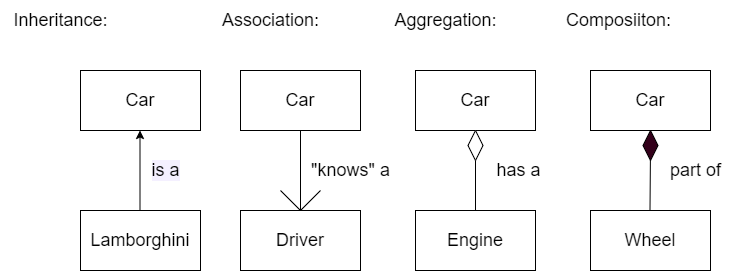

The diagram above was exported from draw.io. Its source (the exported page's mxGraphModel, read from the mxfile embedded in the PNG):
<mxGraphModel dx="1422" dy="754" grid="1" gridSize="10" guides="1" tooltips="1" connect="1" arrows="1" fold="1" page="1" pageScale="1" pageWidth="850" pageHeight="1100" math="0" shadow="0">
  <root>
    <mxCell id="0" />
    <mxCell id="1" parent="0" />
    <mxCell id="MXmfpcq9IyIMbF773TB_-2" value="&lt;font style=&quot;font-size: 18px; line-height: 1;&quot;&gt;Car&lt;/font&gt;" style="rounded=0;whiteSpace=wrap;html=1;" vertex="1" parent="1">
      <mxGeometry x="80" y="120" width="120" height="60" as="geometry" />
    </mxCell>
    <mxCell id="MXmfpcq9IyIMbF773TB_-3" value="" style="endArrow=classic;html=1;rounded=0;fontSize=18;" edge="1" parent="1">
      <mxGeometry width="50" height="50" relative="1" as="geometry">
        <mxPoint x="139.5" y="260" as="sourcePoint" />
        <mxPoint x="139.5" y="180" as="targetPoint" />
      </mxGeometry>
    </mxCell>
    <mxCell id="MXmfpcq9IyIMbF773TB_-4" value="&lt;font style=&quot;font-size: 18px; line-height: 1;&quot;&gt;Lamborghini&lt;/font&gt;" style="rounded=0;whiteSpace=wrap;html=1;" vertex="1" parent="1">
      <mxGeometry x="80" y="260" width="120" height="60" as="geometry" />
    </mxCell>
    <mxCell id="MXmfpcq9IyIMbF773TB_-5" value="Inheritance:" style="text;html=1;align=center;verticalAlign=middle;resizable=0;points=[];autosize=1;strokeColor=none;fillColor=none;fontSize=18;" vertex="1" parent="1">
      <mxGeometry y="50" width="120" height="40" as="geometry" />
    </mxCell>
    <mxCell id="MXmfpcq9IyIMbF773TB_-6" value="Association:" style="text;html=1;align=center;verticalAlign=middle;resizable=0;points=[];autosize=1;strokeColor=none;fillColor=none;fontSize=18;" vertex="1" parent="1">
      <mxGeometry x="210" y="50" width="120" height="40" as="geometry" />
    </mxCell>
    <mxCell id="MXmfpcq9IyIMbF773TB_-7" value="Aggregation:" style="text;html=1;align=center;verticalAlign=middle;resizable=0;points=[];autosize=1;strokeColor=none;fillColor=none;fontSize=18;" vertex="1" parent="1">
      <mxGeometry x="380" y="50" width="130" height="40" as="geometry" />
    </mxCell>
    <mxCell id="MXmfpcq9IyIMbF773TB_-8" value="Composiiton:" style="text;html=1;align=center;verticalAlign=middle;resizable=0;points=[];autosize=1;strokeColor=none;fillColor=none;fontSize=18;" vertex="1" parent="1">
      <mxGeometry x="552.5" y="50" width="130" height="40" as="geometry" />
    </mxCell>
    <mxCell id="MXmfpcq9IyIMbF773TB_-9" value="&lt;font style=&quot;font-size: 18px; line-height: 1;&quot;&gt;Car&lt;/font&gt;" style="rounded=0;whiteSpace=wrap;html=1;" vertex="1" parent="1">
      <mxGeometry x="240" y="120" width="120" height="60" as="geometry" />
    </mxCell>
    <mxCell id="MXmfpcq9IyIMbF773TB_-11" value="&lt;font style=&quot;font-size: 18px; line-height: 1;&quot;&gt;Driver&lt;/font&gt;" style="rounded=0;whiteSpace=wrap;html=1;" vertex="1" parent="1">
      <mxGeometry x="240" y="260" width="120" height="60" as="geometry" />
    </mxCell>
    <mxCell id="MXmfpcq9IyIMbF773TB_-12" value="&lt;font style=&quot;font-size: 18px; line-height: 1;&quot;&gt;Car&lt;/font&gt;" style="rounded=0;whiteSpace=wrap;html=1;" vertex="1" parent="1">
      <mxGeometry x="415" y="120" width="120" height="60" as="geometry" />
    </mxCell>
    <mxCell id="MXmfpcq9IyIMbF773TB_-14" value="&lt;font style=&quot;font-size: 18px; line-height: 1;&quot;&gt;Engine&lt;/font&gt;" style="rounded=0;whiteSpace=wrap;html=1;" vertex="1" parent="1">
      <mxGeometry x="415" y="260" width="120" height="60" as="geometry" />
    </mxCell>
    <mxCell id="MXmfpcq9IyIMbF773TB_-15" value="&lt;font style=&quot;font-size: 18px; line-height: 1;&quot;&gt;Car&lt;/font&gt;" style="rounded=0;whiteSpace=wrap;html=1;" vertex="1" parent="1">
      <mxGeometry x="590" y="120" width="120" height="60" as="geometry" />
    </mxCell>
    <mxCell id="MXmfpcq9IyIMbF773TB_-16" value="" style="endArrow=classic;html=1;rounded=0;fontSize=18;startArrow=none;" edge="1" parent="1" source="MXmfpcq9IyIMbF773TB_-29">
      <mxGeometry width="50" height="50" relative="1" as="geometry">
        <mxPoint x="649.5" y="260" as="sourcePoint" />
        <mxPoint x="649.5" y="180" as="targetPoint" />
      </mxGeometry>
    </mxCell>
    <mxCell id="MXmfpcq9IyIMbF773TB_-17" value="&lt;font style=&quot;font-size: 18px; line-height: 1;&quot;&gt;Wheel&lt;/font&gt;" style="rounded=0;whiteSpace=wrap;html=1;" vertex="1" parent="1">
      <mxGeometry x="590" y="260" width="120" height="60" as="geometry" />
    </mxCell>
    <mxCell id="MXmfpcq9IyIMbF773TB_-18" value="" style="endArrow=none;html=1;rounded=0;fontSize=18;entryX=0.5;entryY=1;entryDx=0;entryDy=0;exitX=0.5;exitY=0;exitDx=0;exitDy=0;" edge="1" parent="1" source="MXmfpcq9IyIMbF773TB_-11" target="MXmfpcq9IyIMbF773TB_-9">
      <mxGeometry width="50" height="50" relative="1" as="geometry">
        <mxPoint x="275" y="240" as="sourcePoint" />
        <mxPoint x="325" y="190" as="targetPoint" />
      </mxGeometry>
    </mxCell>
    <mxCell id="MXmfpcq9IyIMbF773TB_-19" value="" style="endArrow=none;html=1;rounded=0;fontSize=18;" edge="1" parent="1">
      <mxGeometry width="50" height="50" relative="1" as="geometry">
        <mxPoint x="300" y="260" as="sourcePoint" />
        <mxPoint x="320" y="240" as="targetPoint" />
      </mxGeometry>
    </mxCell>
    <mxCell id="MXmfpcq9IyIMbF773TB_-20" value="" style="endArrow=none;html=1;rounded=0;fontSize=18;" edge="1" parent="1">
      <mxGeometry width="50" height="50" relative="1" as="geometry">
        <mxPoint x="280" y="240" as="sourcePoint" />
        <mxPoint x="300" y="260" as="targetPoint" />
      </mxGeometry>
    </mxCell>
    <mxCell id="MXmfpcq9IyIMbF773TB_-21" value="is a" style="text;html=1;align=center;verticalAlign=middle;resizable=0;points=[];autosize=1;strokeColor=none;fillColor=none;fontSize=18;labelBackgroundColor=#F4F0FF;" vertex="1" parent="1">
      <mxGeometry x="140" y="200" width="50" height="40" as="geometry" />
    </mxCell>
    <mxCell id="MXmfpcq9IyIMbF773TB_-22" value="&quot;knows&quot; a" style="text;html=1;align=center;verticalAlign=middle;resizable=0;points=[];autosize=1;strokeColor=none;fillColor=none;fontSize=18;" vertex="1" parent="1">
      <mxGeometry x="300" y="200" width="100" height="40" as="geometry" />
    </mxCell>
    <mxCell id="MXmfpcq9IyIMbF773TB_-23" value="has a" style="text;html=1;align=center;verticalAlign=middle;resizable=0;points=[];autosize=1;strokeColor=none;fillColor=none;fontSize=18;" vertex="1" parent="1">
      <mxGeometry x="482.5" y="200" width="70" height="40" as="geometry" />
    </mxCell>
    <mxCell id="MXmfpcq9IyIMbF773TB_-24" value="part of" style="text;html=1;align=center;verticalAlign=middle;resizable=0;points=[];autosize=1;strokeColor=none;fillColor=none;fontSize=18;" vertex="1" parent="1">
      <mxGeometry x="660" y="200" width="70" height="40" as="geometry" />
    </mxCell>
    <mxCell id="MXmfpcq9IyIMbF773TB_-26" value="" style="endArrow=none;html=1;rounded=0;fontSize=18;entryX=0.5;entryY=1;entryDx=0;entryDy=0;exitX=0.5;exitY=0;exitDx=0;exitDy=0;startArrow=none;" edge="1" parent="1" source="MXmfpcq9IyIMbF773TB_-27" target="MXmfpcq9IyIMbF773TB_-12">
      <mxGeometry width="50" height="50" relative="1" as="geometry">
        <mxPoint x="475" y="250" as="sourcePoint" />
        <mxPoint x="490" y="200" as="targetPoint" />
      </mxGeometry>
    </mxCell>
    <mxCell id="MXmfpcq9IyIMbF773TB_-27" value="" style="rhombus;whiteSpace=wrap;html=1;labelBackgroundColor=#F4F0FF;fontSize=18;" vertex="1" parent="1">
      <mxGeometry x="467.5" y="180" width="15" height="30" as="geometry" />
    </mxCell>
    <mxCell id="MXmfpcq9IyIMbF773TB_-28" value="" style="endArrow=none;html=1;rounded=0;fontSize=18;entryX=0.5;entryY=1;entryDx=0;entryDy=0;exitX=0.5;exitY=0;exitDx=0;exitDy=0;" edge="1" parent="1" source="MXmfpcq9IyIMbF773TB_-14" target="MXmfpcq9IyIMbF773TB_-27">
      <mxGeometry width="50" height="50" relative="1" as="geometry">
        <mxPoint x="475" y="260" as="sourcePoint" />
        <mxPoint x="475" y="180" as="targetPoint" />
      </mxGeometry>
    </mxCell>
    <mxCell id="MXmfpcq9IyIMbF773TB_-29" value="" style="rhombus;whiteSpace=wrap;html=1;labelBackgroundColor=#F4F0FF;fontSize=18;fillColor=#33001A;" vertex="1" parent="1">
      <mxGeometry x="642.5" y="180" width="15" height="30" as="geometry" />
    </mxCell>
    <mxCell id="MXmfpcq9IyIMbF773TB_-30" value="" style="endArrow=none;html=1;rounded=0;fontSize=18;" edge="1" parent="1" target="MXmfpcq9IyIMbF773TB_-29">
      <mxGeometry width="50" height="50" relative="1" as="geometry">
        <mxPoint x="649.5" y="260" as="sourcePoint" />
        <mxPoint x="649.5" y="180" as="targetPoint" />
      </mxGeometry>
    </mxCell>
  </root>
</mxGraphModel>